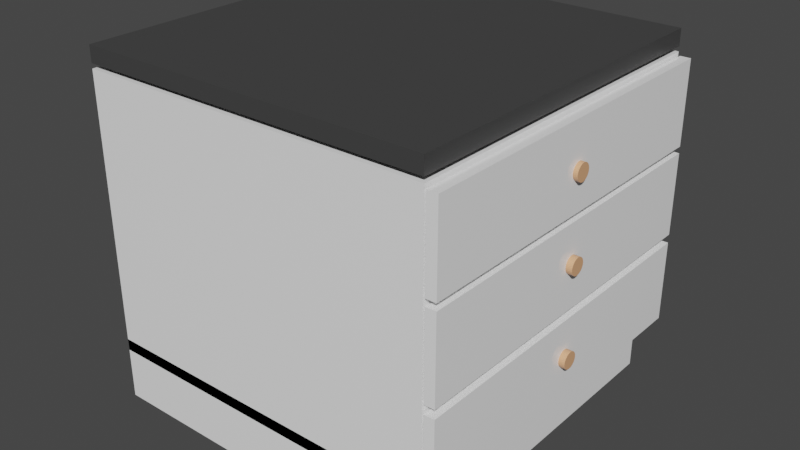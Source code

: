 # Source: kitchen1.blend  (saved by Blender 2.93.20; exported with 4.5.12 LTS)
import bpy
from mathutils import Matrix  # noqa: F401  (used for matrix-valued properties, if any)

bpy.ops.wm.read_factory_settings(use_empty=True)
scene = bpy.context.scene
scene.name = 'Scene'

# ---- collections
col_collection = bpy.data.collections.new('Collection'); scene.collection.children.link(col_collection)

# ---- materials (node trees are filled in below, after node groups)
mat_white = bpy.data.materials.new('White')
mat_white.use_transparent_shadow = False
mat_top = bpy.data.materials.new('Top')
mat_top.alpha_threshold = 0.0
mat_top.use_transparent_shadow = False
mat_top.line_color = (0.0, 0.0, 0.0, 1.0)
mat_wood = bpy.data.materials.new('Wood')
mat_wood.alpha_threshold = 0.0
mat_wood.use_transparent_shadow = False
mat_wood.line_color = (0.0, 0.0, 0.0, 1.0)

# ---- material node trees
mat_white.use_nodes = True; mat_white.node_tree.nodes.clear()
_N = mat_white.node_tree.nodes; _L = mat_white.node_tree.links
n0 = _N.new('ShaderNodeOutputMaterial'); n0.name = 'Material Output'; n0.location = (300, 300)
n1 = _N.new('ShaderNodeBsdfPrincipled'); n1.name = 'Principled BSDF'; n1.location = (15, 320)
n1.distribution = 'GGX'
n1.subsurface_method = 'BURLEY'
n1.inputs[0].default_value = (1.0, 1.0, 1.0, 1.0)
n1.inputs[2].default_value = 0.0
n1.inputs[3].default_value = 1.45
n1.inputs[27].default_value = (0.0, 0.0, 0.0, 1.0)
n1.inputs[28].default_value = 1.0
_L.new(n1.outputs[0], n0.inputs[0])
n0.is_active_output = True
mat_top.use_nodes = True; mat_top.node_tree.nodes.clear()
_N = mat_top.node_tree.nodes; _L = mat_top.node_tree.links
n0 = _N.new('ShaderNodeOutputMaterial'); n0.name = 'Material Output'; n0.location = (300, 300)
n1 = _N.new('ShaderNodeBsdfPrincipled'); n1.name = 'Principled BSDF'; n1.location = (10, 300)
n1.distribution = 'GGX'
n1.subsurface_method = 'BURLEY'
n1.inputs[0].default_value = (0.05497, 0.05497, 0.05497, 1.0)
n1.inputs[2].default_value = 0.4
n1.inputs[3].default_value = 1.45
n1.inputs[27].default_value = (0.0, 0.0, 0.0, 1.0)
n1.inputs[28].default_value = 1.0
_L.new(n1.outputs[0], n0.inputs[0])
n0.is_active_output = True
mat_wood.use_nodes = True; mat_wood.node_tree.nodes.clear()
_N = mat_wood.node_tree.nodes; _L = mat_wood.node_tree.links
n0 = _N.new('ShaderNodeOutputMaterial'); n0.name = 'Material Output'; n0.location = (300, 300)
n1 = _N.new('ShaderNodeBsdfPrincipled'); n1.name = 'Principled BSDF'; n1.location = (10, 300)
n1.distribution = 'GGX'
n1.subsurface_method = 'BURLEY'
n1.inputs[0].default_value = (0.8, 0.4133, 0.2149, 1.0)
n1.inputs[2].default_value = 0.4
n1.inputs[3].default_value = 1.45
n1.inputs[27].default_value = (0.0, 0.0, 0.0, 1.0)
n1.inputs[28].default_value = 1.0
_L.new(n1.outputs[0], n0.inputs[0])
n0.is_active_output = True

# ---- world
world_world = bpy.data.worlds.new('World'); scene.world = world_world
world_world.use_nodes = True; world_world.node_tree.nodes.clear()
_N = world_world.node_tree.nodes; _L = world_world.node_tree.links
n0 = _N.new('ShaderNodeOutputWorld'); n0.name = 'World Output'; n0.location = (300, 300)
n1 = _N.new('ShaderNodeBackground'); n1.name = 'Background'; n1.location = (10, 300)
n1.inputs[0].default_value = (0.05088, 0.05088, 0.05088, 1.0)
_L.new(n1.outputs[0], n0.inputs[0])
n0.is_active_output = True
world_world.color = (0.05088, 0.05088, 0.05088)
world_world.use_sun_shadow = False
world_world.sun_shadow_jitter_overblur = 0.0

# ---- meshes
me_cube = bpy.data.meshes.new('Cube')
me_cube.from_pydata([(0.5, 0.5, 0.4405), (0.5, 0.5, -0.3478), (0.5, -0.5, 0.4405), (0.5, -0.5, -0.3478), (-0.5, 0.5, 0.4405), (-0.5, 0.5, -0.3478), (-0.5, -0.5, 0.4405), (-0.5, -0.5, -0.3478)], [], [(0, 4, 6, 2), (3, 2, 6, 7), (7, 6, 4, 5), (5, 1, 3, 7), (1, 0, 2, 3), (5, 4, 0, 1)])
_uv = me_cube.uv_layers.new(name='UVMap')
_uv.uv.foreach_set('vector', [0.625, 0.5, 0.875, 0.5, 0.875, 0.75, 0.625, 0.75, 0.375, 0.75, 0.625, 0.75, 0.625, 1.0, 0.375, 1.0, 0.375, 0.0, 0.625, 0.0, 0.625, 0.25, 0.375, 0.25, 0.125, 0.5, 0.375, 0.5, 0.375, 0.75, 0.125, 0.75, 0.375, 0.5, 0.625, 0.5, 0.625, 0.75, 0.375, 0.75, 0.375, 0.25, 0.625, 0.25, 0.625, 0.5, 0.375, 0.5])
me_cube.materials.append(mat_white)
me_cube.use_remesh_preserve_volume = False
me_cube.use_remesh_preserve_attributes = False
me_cube.use_mirror_vertex_groups = False
me_cube.update()
me_cube_001 = bpy.data.meshes.new('Cube.001')
me_cube_001.from_pydata([(0.4638, 0.5, 0.1064), (0.4638, 0.5, -0.074), (0.4638, -0.5, 0.1064), (0.4638, -0.5, -0.074), (-0.5, 0.5, 0.1064), (-0.5, 0.5, -0.074), (-0.5, -0.5, 0.1064), (-0.5, -0.5, -0.074)], [], [(0, 4, 6, 2), (3, 2, 6, 7), (7, 6, 4, 5), (5, 1, 3, 7), (1, 0, 2, 3), (5, 4, 0, 1)])
_uv = me_cube_001.uv_layers.new(name='UVMap')
_uv.uv.foreach_set('vector', [0.625, 0.5, 0.875, 0.5, 0.875, 0.75, 0.625, 0.75, 0.375, 0.75, 0.625, 0.75, 0.625, 1.0, 0.375, 1.0, 0.375, 0.0, 0.625, 0.0, 0.625, 0.25, 0.375, 0.25, 0.125, 0.5, 0.375, 0.5, 0.375, 0.75, 0.125, 0.75, 0.375, 0.5, 0.625, 0.5, 0.625, 0.75, 0.375, 0.75, 0.375, 0.25, 0.625, 0.25, 0.625, 0.5, 0.375, 0.5])
me_cube_001.materials.append(mat_white)
me_cube_001.use_remesh_preserve_volume = False
me_cube_001.use_remesh_preserve_attributes = False
me_cube_001.use_mirror_vertex_groups = False
me_cube_001.update()
me_cube_002 = bpy.data.meshes.new('Cube.002')
me_cube_002.from_pydata([(0.5, 0.5, 0.02644), (0.5, 0.5, -0.01958), (0.5, -0.5, 0.02644), (0.5, -0.5, -0.01958), (-0.5, 0.5, 0.02644), (-0.5, 0.5, -0.01958), (-0.5, -0.5, 0.02644), (-0.5, -0.5, -0.01958)], [], [(0, 4, 6, 2), (3, 2, 6, 7), (7, 6, 4, 5), (5, 1, 3, 7), (1, 0, 2, 3), (5, 4, 0, 1)])
_uv = me_cube_002.uv_layers.new(name='UVMap')
_uv.uv.foreach_set('vector', [0.625, 0.5, 0.875, 0.5, 0.875, 0.75, 0.625, 0.75, 0.375, 0.75, 0.625, 0.75, 0.625, 1.0, 0.375, 1.0, 0.375, 0.0, 0.625, 0.0, 0.625, 0.25, 0.375, 0.25, 0.125, 0.5, 0.375, 0.5, 0.375, 0.75, 0.125, 0.75, 0.375, 0.5, 0.625, 0.5, 0.625, 0.75, 0.375, 0.75, 0.375, 0.25, 0.625, 0.25, 0.625, 0.5, 0.375, 0.5])
me_cube_002.materials.append(mat_top)
me_cube_002.use_remesh_preserve_volume = False
me_cube_002.use_remesh_preserve_attributes = False
me_cube_002.use_mirror_vertex_groups = False
me_cube_002.update()
me_cube_003 = bpy.data.meshes.new('Cube.003')
me_cube_003.from_pydata([(0.5053, -0.5, 0.4302), (0.5053, -0.5, 0.1965), (0.5053, 0.5, 0.4302), (0.5053, 0.5, 0.1965), (0.5343, -0.5, 0.4302), (0.5343, -0.5, 0.1965), (0.5343, 0.5, 0.4302), (0.5343, 0.5, 0.1965)], [], [(0, 4, 6, 2), (3, 2, 6, 7), (7, 6, 4, 5), (5, 1, 3, 7), (1, 0, 2, 3), (5, 4, 0, 1)])
_uv = me_cube_003.uv_layers.new(name='UVMap')
_uv.uv.foreach_set('vector', [0.625, 0.5, 0.875, 0.5, 0.875, 0.75, 0.625, 0.75, 0.375, 0.75, 0.625, 0.75, 0.625, 1.0, 0.375, 1.0, 0.375, 0.0, 0.625, 0.0, 0.625, 0.25, 0.375, 0.25, 0.125, 0.5, 0.375, 0.5, 0.375, 0.75, 0.125, 0.75, 0.375, 0.5, 0.625, 0.5, 0.625, 0.75, 0.375, 0.75, 0.375, 0.25, 0.625, 0.25, 0.625, 0.5, 0.375, 0.5])
me_cube_003.materials.append(mat_white)
me_cube_003.use_remesh_preserve_volume = False
me_cube_003.use_remesh_preserve_attributes = False
me_cube_003.use_mirror_vertex_groups = False
me_cube_003.update()
me_cube_004 = bpy.data.meshes.new('Cube.004')
me_cube_004.from_pydata([(0.5053, -0.5, 0.1779), (0.5053, -0.5, -0.05573), (0.5053, 0.5, 0.1779), (0.5053, 0.5, -0.05573), (0.5343, -0.5, 0.1779), (0.5343, -0.5, -0.05573), (0.5343, 0.5, 0.1779), (0.5343, 0.5, -0.05573)], [], [(0, 4, 6, 2), (3, 2, 6, 7), (7, 6, 4, 5), (5, 1, 3, 7), (1, 0, 2, 3), (5, 4, 0, 1)])
_uv = me_cube_004.uv_layers.new(name='UVMap')
_uv.uv.foreach_set('vector', [0.625, 0.5, 0.875, 0.5, 0.875, 0.75, 0.625, 0.75, 0.375, 0.75, 0.625, 0.75, 0.625, 1.0, 0.375, 1.0, 0.375, 0.0, 0.625, 0.0, 0.625, 0.25, 0.375, 0.25, 0.125, 0.5, 0.375, 0.5, 0.375, 0.75, 0.125, 0.75, 0.375, 0.5, 0.625, 0.5, 0.625, 0.75, 0.375, 0.75, 0.375, 0.25, 0.625, 0.25, 0.625, 0.5, 0.375, 0.5])
me_cube_004.materials.append(mat_white)
me_cube_004.use_remesh_preserve_volume = False
me_cube_004.use_remesh_preserve_attributes = False
me_cube_004.use_mirror_vertex_groups = False
me_cube_004.update()
me_cube_005 = bpy.data.meshes.new('Cube.005')
me_cube_005.from_pydata([(0.5053, -0.5, -0.08015), (0.5053, -0.5, -0.3138), (0.5053, 0.5, -0.08015), (0.5053, 0.5, -0.3138), (0.5343, -0.5, -0.08015), (0.5343, -0.5, -0.3138), (0.5343, 0.5, -0.08015), (0.5343, 0.5, -0.3138)], [], [(0, 4, 6, 2), (3, 2, 6, 7), (7, 6, 4, 5), (5, 1, 3, 7), (1, 0, 2, 3), (5, 4, 0, 1)])
_uv = me_cube_005.uv_layers.new(name='UVMap')
_uv.uv.foreach_set('vector', [0.625, 0.5, 0.875, 0.5, 0.875, 0.75, 0.625, 0.75, 0.375, 0.75, 0.625, 0.75, 0.625, 1.0, 0.375, 1.0, 0.375, 0.0, 0.625, 0.0, 0.625, 0.25, 0.375, 0.25, 0.125, 0.5, 0.375, 0.5, 0.375, 0.75, 0.125, 0.75, 0.375, 0.5, 0.625, 0.5, 0.625, 0.75, 0.375, 0.75, 0.375, 0.25, 0.625, 0.25, 0.625, 0.5, 0.375, 0.5])
me_cube_005.materials.append(mat_white)
me_cube_005.use_remesh_preserve_volume = False
me_cube_005.use_remesh_preserve_attributes = False
me_cube_005.use_mirror_vertex_groups = False
me_cube_005.update()
me_cylinder = bpy.data.meshes.new('Cylinder')
me_cylinder.from_pydata([(0.0, -0.02362, 0.01058), (0.0, -0.02362, -0.01058), (-0.004608, -0.02317, 0.01058), (-0.004608, -0.02317, -0.01058), (-0.009039, -0.02182, 0.01058), (-0.009039, -0.02182, -0.01058), (-0.01312, -0.01964, 0.01058), (-0.01312, -0.01964, -0.01058), (-0.0167, -0.0167, 0.01058), (-0.0167, -0.0167, -0.01058), (-0.01964, -0.01312, 0.01058), (-0.01964, -0.01312, -0.01058), (-0.02182, -0.009039, 0.01058), (-0.02182, -0.009039, -0.01058), (-0.02317, -0.004608, 0.01058), (-0.02317, -0.004608, -0.01058), (-0.02362, 1.032e-09, 0.01058), (-0.02362, 1.032e-09, -0.01058), (-0.02317, 0.004608, 0.01058), (-0.02317, 0.004608, -0.01058), (-0.02182, 0.009039, 0.01058), (-0.02182, 0.009039, -0.01058), (-0.01964, 0.01312, 0.01058), (-0.01964, 0.01312, -0.01058), (-0.0167, 0.0167, 0.01058), (-0.0167, 0.0167, -0.01058), (-0.01312, 0.01964, 0.01058), (-0.01312, 0.01964, -0.01058), (-0.009039, 0.02182, 0.01058), (-0.009039, 0.02182, -0.01058), (-0.004608, 0.02317, 0.01058), (-0.004608, 0.02317, -0.01058), (2.065e-09, 0.02362, 0.01058), (2.065e-09, 0.02362, -0.01058), (0.004608, 0.02317, 0.01058), (0.004608, 0.02317, -0.01058), (0.009039, 0.02182, 0.01058), (0.009039, 0.02182, -0.01058), (0.01312, 0.01964, 0.01058), (0.01312, 0.01964, -0.01058), (0.0167, 0.0167, 0.01058), (0.0167, 0.0167, -0.01058), (0.01964, 0.01312, 0.01058), (0.01964, 0.01312, -0.01058), (0.02182, 0.009039, 0.01058), (0.02182, 0.009039, -0.01058), (0.02317, 0.004608, 0.01058), (0.02317, 0.004608, -0.01058), (0.02362, -2.817e-10, 0.01058), (0.02362, -2.817e-10, -0.01058), (0.02317, -0.004608, 0.01058), (0.02317, -0.004608, -0.01058), (0.02182, -0.009039, 0.01058), (0.02182, -0.009039, -0.01058), (0.01964, -0.01312, 0.01058), (0.01964, -0.01312, -0.01058), (0.0167, -0.0167, 0.01058), (0.0167, -0.0167, -0.01058), (0.01312, -0.01964, 0.01058), (0.01312, -0.01964, -0.01058), (0.009039, -0.02182, 0.01058), (0.009039, -0.02182, -0.01058), (0.004608, -0.02317, 0.01058), (0.004608, -0.02317, -0.01058)], [], [(0, 1, 3, 2), (2, 3, 5, 4), (4, 5, 7, 6), (6, 7, 9, 8), (8, 9, 11, 10), (10, 11, 13, 12), (12, 13, 15, 14), (14, 15, 17, 16), (16, 17, 19, 18), (18, 19, 21, 20), (20, 21, 23, 22), (22, 23, 25, 24), (24, 25, 27, 26), (26, 27, 29, 28), (28, 29, 31, 30), (30, 31, 33, 32), (32, 33, 35, 34), (34, 35, 37, 36), (36, 37, 39, 38), (38, 39, 41, 40), (40, 41, 43, 42), (42, 43, 45, 44), (44, 45, 47, 46), (46, 47, 49, 48), (48, 49, 51, 50), (50, 51, 53, 52), (52, 53, 55, 54), (54, 55, 57, 56), (56, 57, 59, 58), (58, 59, 61, 60), (3, 1, 63, 61, 59, 57, 55, 53, 51, 49, 47, 45, 43, 41, 39, 37, 35, 33, 31, 29, 27, 25, 23, 21, 19, 17, 15, 13, 11, 9, 7, 5), (60, 61, 63, 62), (62, 63, 1, 0), (0, 2, 4, 6, 8, 10, 12, 14, 16, 18, 20, 22, 24, 26, 28, 30, 32, 34, 36, 38, 40, 42, 44, 46, 48, 50, 52, 54, 56, 58, 60, 62)])
_uv = me_cylinder.uv_layers.new(name='UVMap')
_uv.uv.foreach_set('vector', [1.0, 0.5, 1.0, 1.0, 0.9688, 1.0, 0.9688, 0.5, 0.9688, 0.5, 0.9688, 1.0, 0.9375, 1.0, 0.9375, 0.5, 0.9375, 0.5, 0.9375, 1.0, 0.9062, 1.0, 0.9062, 0.5, 0.9062, 0.5, 0.9062, 1.0, 0.875, 1.0, 0.875, 0.5, 0.875, 0.5, 0.875, 1.0, 0.8438, 1.0, 0.8438, 0.5, 0.8438, 0.5, 0.8438, 1.0, 0.8125, 1.0, 0.8125, 0.5, 0.8125, 0.5, 0.8125, 1.0, 0.7812, 1.0, 0.7812, 0.5, 0.7812, 0.5, 0.7812, 1.0, 0.75, 1.0, 0.75, 0.5, 0.75, 0.5, 0.75, 1.0, 0.7188, 1.0, 0.7188, 0.5, 0.7188, 0.5, 0.7188, 1.0, 0.6875, 1.0, 0.6875, 0.5, 0.6875, 0.5, 0.6875, 1.0, 0.6562, 1.0, 0.6562, 0.5, 0.6562, 0.5, 0.6562, 1.0, 0.625, 1.0, 0.625, 0.5, 0.625, 0.5, 0.625, 1.0, 0.5938, 1.0, 0.5938, 0.5, 0.5938, 0.5, 0.5938, 1.0, 0.5625, 1.0, 0.5625, 0.5, 0.5625, 0.5, 0.5625, 1.0, 0.5312, 1.0, 0.5312, 0.5, 0.5312, 0.5, 0.5312, 1.0, 0.5, 1.0, 0.5, 0.5, 0.5, 0.5, 0.5, 1.0, 0.4688, 1.0, 0.4688, 0.5, 0.4688, 0.5, 0.4688, 1.0, 0.4375, 1.0, 0.4375, 0.5, 0.4375, 0.5, 0.4375, 1.0, 0.4062, 1.0, 0.4062, 0.5, 0.4062, 0.5, 0.4062, 1.0, 0.375, 1.0, 0.375, 0.5, 0.375, 0.5, 0.375, 1.0, 0.3438, 1.0, 0.3438, 0.5, 0.3438, 0.5, 0.3438, 1.0, 0.3125, 1.0, 0.3125, 0.5, 0.3125, 0.5, 0.3125, 1.0, 0.2812, 1.0, 0.2812, 0.5, 0.2812, 0.5, 0.2812, 1.0, 0.25, 1.0, 0.25, 0.5, 0.25, 0.5, 0.25, 1.0, 0.2188, 1.0, 0.2188, 0.5, 0.2188, 0.5, 0.2188, 1.0, 0.1875, 1.0, 0.1875, 0.5, 0.1875, 0.5, 0.1875, 1.0, 0.1562, 1.0, 0.1562, 0.5, 0.1562, 0.5, 0.1562, 1.0, 0.125, 1.0, 0.125, 0.5, 0.125, 0.5, 0.125, 1.0, 0.09375, 1.0, 0.09375, 0.5, 0.09375, 0.5, 0.09375, 1.0, 0.0625, 1.0, 0.0625, 0.5, 0.2968, 0.4854, 0.25, 0.49, 0.2032, 0.4854, 0.1582, 0.4717, 0.1167, 0.4496, 0.08029, 0.4197, 0.05045, 0.3833, 0.02827, 0.3418, 0.01461, 0.2968, 0.01, 0.25, 0.01461, 0.2032, 0.02827, 0.1582, 0.05045, 0.1167, 0.08029, 0.08029, 0.1167, 0.05045, 0.1582, 0.02827, 0.2032, 0.01461, 0.25, 0.01, 0.2968, 0.01461, 0.3418, 0.02827, 0.3833, 0.05045, 0.4197, 0.08029, 0.4496, 0.1167, 0.4717, 0.1582, 0.4854, 0.2032, 0.49, 0.25, 0.4854, 0.2968, 0.4717, 0.3418, 0.4496, 0.3833, 0.4197, 0.4197, 0.3833, 0.4496, 0.3418, 0.4717, 0.0625, 0.5, 0.0625, 1.0, 0.03125, 1.0, 0.03125, 0.5, 0.03125, 0.5, 0.03125, 1.0, 0.0, 1.0, 0.0, 0.5, 0.75, 0.49, 0.7968, 0.4854, 0.8418, 0.4717, 0.8833, 0.4496, 0.9197, 0.4197, 0.9496, 0.3833, 0.9717, 0.3418, 0.9854, 0.2968, 0.99, 0.25, 0.9854, 0.2032, 0.9717, 0.1582, 0.9496, 0.1167, 0.9197, 0.08029, 0.8833, 0.05045, 0.8418, 0.02827, 0.7968, 0.01461, 0.75, 0.01, 0.7032, 0.01461, 0.6582, 0.02827, 0.6167, 0.05045, 0.5803, 0.08029, 0.5504, 0.1167, 0.5283, 0.1582, 0.5146, 0.2032, 0.51, 0.25, 0.5146, 0.2968, 0.5283, 0.3418, 0.5504, 0.3833, 0.5803, 0.4197, 0.6167, 0.4496, 0.6582, 0.4717, 0.7032, 0.4854])
me_cylinder.materials.append(mat_wood)
me_cylinder.use_remesh_fix_poles = True
me_cylinder.use_remesh_preserve_attributes = False
me_cylinder.update()
me_cylinder_001 = bpy.data.meshes.new('Cylinder.001')
me_cylinder_001.from_pydata([(0.0, -0.02362, 0.01058), (0.0, -0.02362, -0.01058), (-0.004608, -0.02317, 0.01058), (-0.004608, -0.02317, -0.01058), (-0.009039, -0.02182, 0.01058), (-0.009039, -0.02182, -0.01058), (-0.01312, -0.01964, 0.01058), (-0.01312, -0.01964, -0.01058), (-0.0167, -0.0167, 0.01058), (-0.0167, -0.0167, -0.01058), (-0.01964, -0.01312, 0.01058), (-0.01964, -0.01312, -0.01058), (-0.02182, -0.009039, 0.01058), (-0.02182, -0.009039, -0.01058), (-0.02317, -0.004608, 0.01058), (-0.02317, -0.004608, -0.01058), (-0.02362, 1.032e-09, 0.01058), (-0.02362, 1.032e-09, -0.01058), (-0.02317, 0.004608, 0.01058), (-0.02317, 0.004608, -0.01058), (-0.02182, 0.009039, 0.01058), (-0.02182, 0.009039, -0.01058), (-0.01964, 0.01312, 0.01058), (-0.01964, 0.01312, -0.01058), (-0.0167, 0.0167, 0.01058), (-0.0167, 0.0167, -0.01058), (-0.01312, 0.01964, 0.01058), (-0.01312, 0.01964, -0.01058), (-0.009039, 0.02182, 0.01058), (-0.009039, 0.02182, -0.01058), (-0.004608, 0.02317, 0.01058), (-0.004608, 0.02317, -0.01058), (2.065e-09, 0.02362, 0.01058), (2.065e-09, 0.02362, -0.01058), (0.004608, 0.02317, 0.01058), (0.004608, 0.02317, -0.01058), (0.009039, 0.02182, 0.01058), (0.009039, 0.02182, -0.01058), (0.01312, 0.01964, 0.01058), (0.01312, 0.01964, -0.01058), (0.0167, 0.0167, 0.01058), (0.0167, 0.0167, -0.01058), (0.01964, 0.01312, 0.01058), (0.01964, 0.01312, -0.01058), (0.02182, 0.009039, 0.01058), (0.02182, 0.009039, -0.01058), (0.02317, 0.004608, 0.01058), (0.02317, 0.004608, -0.01058), (0.02362, -2.817e-10, 0.01058), (0.02362, -2.817e-10, -0.01058), (0.02317, -0.004608, 0.01058), (0.02317, -0.004608, -0.01058), (0.02182, -0.009039, 0.01058), (0.02182, -0.009039, -0.01058), (0.01964, -0.01312, 0.01058), (0.01964, -0.01312, -0.01058), (0.0167, -0.0167, 0.01058), (0.0167, -0.0167, -0.01058), (0.01312, -0.01964, 0.01058), (0.01312, -0.01964, -0.01058), (0.009039, -0.02182, 0.01058), (0.009039, -0.02182, -0.01058), (0.004608, -0.02317, 0.01058), (0.004608, -0.02317, -0.01058)], [], [(0, 1, 3, 2), (2, 3, 5, 4), (4, 5, 7, 6), (6, 7, 9, 8), (8, 9, 11, 10), (10, 11, 13, 12), (12, 13, 15, 14), (14, 15, 17, 16), (16, 17, 19, 18), (18, 19, 21, 20), (20, 21, 23, 22), (22, 23, 25, 24), (24, 25, 27, 26), (26, 27, 29, 28), (28, 29, 31, 30), (30, 31, 33, 32), (32, 33, 35, 34), (34, 35, 37, 36), (36, 37, 39, 38), (38, 39, 41, 40), (40, 41, 43, 42), (42, 43, 45, 44), (44, 45, 47, 46), (46, 47, 49, 48), (48, 49, 51, 50), (50, 51, 53, 52), (52, 53, 55, 54), (54, 55, 57, 56), (56, 57, 59, 58), (58, 59, 61, 60), (3, 1, 63, 61, 59, 57, 55, 53, 51, 49, 47, 45, 43, 41, 39, 37, 35, 33, 31, 29, 27, 25, 23, 21, 19, 17, 15, 13, 11, 9, 7, 5), (60, 61, 63, 62), (62, 63, 1, 0), (0, 2, 4, 6, 8, 10, 12, 14, 16, 18, 20, 22, 24, 26, 28, 30, 32, 34, 36, 38, 40, 42, 44, 46, 48, 50, 52, 54, 56, 58, 60, 62)])
_uv = me_cylinder_001.uv_layers.new(name='UVMap')
_uv.uv.foreach_set('vector', [1.0, 0.5, 1.0, 1.0, 0.9688, 1.0, 0.9688, 0.5, 0.9688, 0.5, 0.9688, 1.0, 0.9375, 1.0, 0.9375, 0.5, 0.9375, 0.5, 0.9375, 1.0, 0.9062, 1.0, 0.9062, 0.5, 0.9062, 0.5, 0.9062, 1.0, 0.875, 1.0, 0.875, 0.5, 0.875, 0.5, 0.875, 1.0, 0.8438, 1.0, 0.8438, 0.5, 0.8438, 0.5, 0.8438, 1.0, 0.8125, 1.0, 0.8125, 0.5, 0.8125, 0.5, 0.8125, 1.0, 0.7812, 1.0, 0.7812, 0.5, 0.7812, 0.5, 0.7812, 1.0, 0.75, 1.0, 0.75, 0.5, 0.75, 0.5, 0.75, 1.0, 0.7188, 1.0, 0.7188, 0.5, 0.7188, 0.5, 0.7188, 1.0, 0.6875, 1.0, 0.6875, 0.5, 0.6875, 0.5, 0.6875, 1.0, 0.6562, 1.0, 0.6562, 0.5, 0.6562, 0.5, 0.6562, 1.0, 0.625, 1.0, 0.625, 0.5, 0.625, 0.5, 0.625, 1.0, 0.5938, 1.0, 0.5938, 0.5, 0.5938, 0.5, 0.5938, 1.0, 0.5625, 1.0, 0.5625, 0.5, 0.5625, 0.5, 0.5625, 1.0, 0.5312, 1.0, 0.5312, 0.5, 0.5312, 0.5, 0.5312, 1.0, 0.5, 1.0, 0.5, 0.5, 0.5, 0.5, 0.5, 1.0, 0.4688, 1.0, 0.4688, 0.5, 0.4688, 0.5, 0.4688, 1.0, 0.4375, 1.0, 0.4375, 0.5, 0.4375, 0.5, 0.4375, 1.0, 0.4062, 1.0, 0.4062, 0.5, 0.4062, 0.5, 0.4062, 1.0, 0.375, 1.0, 0.375, 0.5, 0.375, 0.5, 0.375, 1.0, 0.3438, 1.0, 0.3438, 0.5, 0.3438, 0.5, 0.3438, 1.0, 0.3125, 1.0, 0.3125, 0.5, 0.3125, 0.5, 0.3125, 1.0, 0.2812, 1.0, 0.2812, 0.5, 0.2812, 0.5, 0.2812, 1.0, 0.25, 1.0, 0.25, 0.5, 0.25, 0.5, 0.25, 1.0, 0.2188, 1.0, 0.2188, 0.5, 0.2188, 0.5, 0.2188, 1.0, 0.1875, 1.0, 0.1875, 0.5, 0.1875, 0.5, 0.1875, 1.0, 0.1562, 1.0, 0.1562, 0.5, 0.1562, 0.5, 0.1562, 1.0, 0.125, 1.0, 0.125, 0.5, 0.125, 0.5, 0.125, 1.0, 0.09375, 1.0, 0.09375, 0.5, 0.09375, 0.5, 0.09375, 1.0, 0.0625, 1.0, 0.0625, 0.5, 0.2968, 0.4854, 0.25, 0.49, 0.2032, 0.4854, 0.1582, 0.4717, 0.1167, 0.4496, 0.08029, 0.4197, 0.05045, 0.3833, 0.02827, 0.3418, 0.01461, 0.2968, 0.01, 0.25, 0.01461, 0.2032, 0.02827, 0.1582, 0.05045, 0.1167, 0.08029, 0.08029, 0.1167, 0.05045, 0.1582, 0.02827, 0.2032, 0.01461, 0.25, 0.01, 0.2968, 0.01461, 0.3418, 0.02827, 0.3833, 0.05045, 0.4197, 0.08029, 0.4496, 0.1167, 0.4717, 0.1582, 0.4854, 0.2032, 0.49, 0.25, 0.4854, 0.2968, 0.4717, 0.3418, 0.4496, 0.3833, 0.4197, 0.4197, 0.3833, 0.4496, 0.3418, 0.4717, 0.0625, 0.5, 0.0625, 1.0, 0.03125, 1.0, 0.03125, 0.5, 0.03125, 0.5, 0.03125, 1.0, 0.0, 1.0, 0.0, 0.5, 0.75, 0.49, 0.7968, 0.4854, 0.8418, 0.4717, 0.8833, 0.4496, 0.9197, 0.4197, 0.9496, 0.3833, 0.9717, 0.3418, 0.9854, 0.2968, 0.99, 0.25, 0.9854, 0.2032, 0.9717, 0.1582, 0.9496, 0.1167, 0.9197, 0.08029, 0.8833, 0.05045, 0.8418, 0.02827, 0.7968, 0.01461, 0.75, 0.01, 0.7032, 0.01461, 0.6582, 0.02827, 0.6167, 0.05045, 0.5803, 0.08029, 0.5504, 0.1167, 0.5283, 0.1582, 0.5146, 0.2032, 0.51, 0.25, 0.5146, 0.2968, 0.5283, 0.3418, 0.5504, 0.3833, 0.5803, 0.4197, 0.6167, 0.4496, 0.6582, 0.4717, 0.7032, 0.4854])
me_cylinder_001.materials.append(mat_wood)
me_cylinder_001.use_remesh_fix_poles = True
me_cylinder_001.use_remesh_preserve_attributes = False
me_cylinder_001.update()
me_cylinder_002 = bpy.data.meshes.new('Cylinder.002')
me_cylinder_002.from_pydata([(0.0, -0.02362, 0.01058), (0.0, -0.02362, -0.01058), (-0.004608, -0.02317, 0.01058), (-0.004608, -0.02317, -0.01058), (-0.009039, -0.02182, 0.01058), (-0.009039, -0.02182, -0.01058), (-0.01312, -0.01964, 0.01058), (-0.01312, -0.01964, -0.01058), (-0.0167, -0.0167, 0.01058), (-0.0167, -0.0167, -0.01058), (-0.01964, -0.01312, 0.01058), (-0.01964, -0.01312, -0.01058), (-0.02182, -0.009039, 0.01058), (-0.02182, -0.009039, -0.01058), (-0.02317, -0.004608, 0.01058), (-0.02317, -0.004608, -0.01058), (-0.02362, 1.032e-09, 0.01058), (-0.02362, 1.032e-09, -0.01058), (-0.02317, 0.004608, 0.01058), (-0.02317, 0.004608, -0.01058), (-0.02182, 0.009039, 0.01058), (-0.02182, 0.009039, -0.01058), (-0.01964, 0.01312, 0.01058), (-0.01964, 0.01312, -0.01058), (-0.0167, 0.0167, 0.01058), (-0.0167, 0.0167, -0.01058), (-0.01312, 0.01964, 0.01058), (-0.01312, 0.01964, -0.01058), (-0.009039, 0.02182, 0.01058), (-0.009039, 0.02182, -0.01058), (-0.004608, 0.02317, 0.01058), (-0.004608, 0.02317, -0.01058), (2.065e-09, 0.02362, 0.01058), (2.065e-09, 0.02362, -0.01058), (0.004608, 0.02317, 0.01058), (0.004608, 0.02317, -0.01058), (0.009039, 0.02182, 0.01058), (0.009039, 0.02182, -0.01058), (0.01312, 0.01964, 0.01058), (0.01312, 0.01964, -0.01058), (0.0167, 0.0167, 0.01058), (0.0167, 0.0167, -0.01058), (0.01964, 0.01312, 0.01058), (0.01964, 0.01312, -0.01058), (0.02182, 0.009039, 0.01058), (0.02182, 0.009039, -0.01058), (0.02317, 0.004608, 0.01058), (0.02317, 0.004608, -0.01058), (0.02362, -2.817e-10, 0.01058), (0.02362, -2.817e-10, -0.01058), (0.02317, -0.004608, 0.01058), (0.02317, -0.004608, -0.01058), (0.02182, -0.009039, 0.01058), (0.02182, -0.009039, -0.01058), (0.01964, -0.01312, 0.01058), (0.01964, -0.01312, -0.01058), (0.0167, -0.0167, 0.01058), (0.0167, -0.0167, -0.01058), (0.01312, -0.01964, 0.01058), (0.01312, -0.01964, -0.01058), (0.009039, -0.02182, 0.01058), (0.009039, -0.02182, -0.01058), (0.004608, -0.02317, 0.01058), (0.004608, -0.02317, -0.01058)], [], [(0, 1, 3, 2), (2, 3, 5, 4), (4, 5, 7, 6), (6, 7, 9, 8), (8, 9, 11, 10), (10, 11, 13, 12), (12, 13, 15, 14), (14, 15, 17, 16), (16, 17, 19, 18), (18, 19, 21, 20), (20, 21, 23, 22), (22, 23, 25, 24), (24, 25, 27, 26), (26, 27, 29, 28), (28, 29, 31, 30), (30, 31, 33, 32), (32, 33, 35, 34), (34, 35, 37, 36), (36, 37, 39, 38), (38, 39, 41, 40), (40, 41, 43, 42), (42, 43, 45, 44), (44, 45, 47, 46), (46, 47, 49, 48), (48, 49, 51, 50), (50, 51, 53, 52), (52, 53, 55, 54), (54, 55, 57, 56), (56, 57, 59, 58), (58, 59, 61, 60), (3, 1, 63, 61, 59, 57, 55, 53, 51, 49, 47, 45, 43, 41, 39, 37, 35, 33, 31, 29, 27, 25, 23, 21, 19, 17, 15, 13, 11, 9, 7, 5), (60, 61, 63, 62), (62, 63, 1, 0), (0, 2, 4, 6, 8, 10, 12, 14, 16, 18, 20, 22, 24, 26, 28, 30, 32, 34, 36, 38, 40, 42, 44, 46, 48, 50, 52, 54, 56, 58, 60, 62)])
_uv = me_cylinder_002.uv_layers.new(name='UVMap')
_uv.uv.foreach_set('vector', [1.0, 0.5, 1.0, 1.0, 0.9688, 1.0, 0.9688, 0.5, 0.9688, 0.5, 0.9688, 1.0, 0.9375, 1.0, 0.9375, 0.5, 0.9375, 0.5, 0.9375, 1.0, 0.9062, 1.0, 0.9062, 0.5, 0.9062, 0.5, 0.9062, 1.0, 0.875, 1.0, 0.875, 0.5, 0.875, 0.5, 0.875, 1.0, 0.8438, 1.0, 0.8438, 0.5, 0.8438, 0.5, 0.8438, 1.0, 0.8125, 1.0, 0.8125, 0.5, 0.8125, 0.5, 0.8125, 1.0, 0.7812, 1.0, 0.7812, 0.5, 0.7812, 0.5, 0.7812, 1.0, 0.75, 1.0, 0.75, 0.5, 0.75, 0.5, 0.75, 1.0, 0.7188, 1.0, 0.7188, 0.5, 0.7188, 0.5, 0.7188, 1.0, 0.6875, 1.0, 0.6875, 0.5, 0.6875, 0.5, 0.6875, 1.0, 0.6562, 1.0, 0.6562, 0.5, 0.6562, 0.5, 0.6562, 1.0, 0.625, 1.0, 0.625, 0.5, 0.625, 0.5, 0.625, 1.0, 0.5938, 1.0, 0.5938, 0.5, 0.5938, 0.5, 0.5938, 1.0, 0.5625, 1.0, 0.5625, 0.5, 0.5625, 0.5, 0.5625, 1.0, 0.5312, 1.0, 0.5312, 0.5, 0.5312, 0.5, 0.5312, 1.0, 0.5, 1.0, 0.5, 0.5, 0.5, 0.5, 0.5, 1.0, 0.4688, 1.0, 0.4688, 0.5, 0.4688, 0.5, 0.4688, 1.0, 0.4375, 1.0, 0.4375, 0.5, 0.4375, 0.5, 0.4375, 1.0, 0.4062, 1.0, 0.4062, 0.5, 0.4062, 0.5, 0.4062, 1.0, 0.375, 1.0, 0.375, 0.5, 0.375, 0.5, 0.375, 1.0, 0.3438, 1.0, 0.3438, 0.5, 0.3438, 0.5, 0.3438, 1.0, 0.3125, 1.0, 0.3125, 0.5, 0.3125, 0.5, 0.3125, 1.0, 0.2812, 1.0, 0.2812, 0.5, 0.2812, 0.5, 0.2812, 1.0, 0.25, 1.0, 0.25, 0.5, 0.25, 0.5, 0.25, 1.0, 0.2188, 1.0, 0.2188, 0.5, 0.2188, 0.5, 0.2188, 1.0, 0.1875, 1.0, 0.1875, 0.5, 0.1875, 0.5, 0.1875, 1.0, 0.1562, 1.0, 0.1562, 0.5, 0.1562, 0.5, 0.1562, 1.0, 0.125, 1.0, 0.125, 0.5, 0.125, 0.5, 0.125, 1.0, 0.09375, 1.0, 0.09375, 0.5, 0.09375, 0.5, 0.09375, 1.0, 0.0625, 1.0, 0.0625, 0.5, 0.2968, 0.4854, 0.25, 0.49, 0.2032, 0.4854, 0.1582, 0.4717, 0.1167, 0.4496, 0.08029, 0.4197, 0.05045, 0.3833, 0.02827, 0.3418, 0.01461, 0.2968, 0.01, 0.25, 0.01461, 0.2032, 0.02827, 0.1582, 0.05045, 0.1167, 0.08029, 0.08029, 0.1167, 0.05045, 0.1582, 0.02827, 0.2032, 0.01461, 0.25, 0.01, 0.2968, 0.01461, 0.3418, 0.02827, 0.3833, 0.05045, 0.4197, 0.08029, 0.4496, 0.1167, 0.4717, 0.1582, 0.4854, 0.2032, 0.49, 0.25, 0.4854, 0.2968, 0.4717, 0.3418, 0.4496, 0.3833, 0.4197, 0.4197, 0.3833, 0.4496, 0.3418, 0.4717, 0.0625, 0.5, 0.0625, 1.0, 0.03125, 1.0, 0.03125, 0.5, 0.03125, 0.5, 0.03125, 1.0, 0.0, 1.0, 0.0, 0.5, 0.75, 0.49, 0.7968, 0.4854, 0.8418, 0.4717, 0.8833, 0.4496, 0.9197, 0.4197, 0.9496, 0.3833, 0.9717, 0.3418, 0.9854, 0.2968, 0.99, 0.25, 0.9854, 0.2032, 0.9717, 0.1582, 0.9496, 0.1167, 0.9197, 0.08029, 0.8833, 0.05045, 0.8418, 0.02827, 0.7968, 0.01461, 0.75, 0.01, 0.7032, 0.01461, 0.6582, 0.02827, 0.6167, 0.05045, 0.5803, 0.08029, 0.5504, 0.1167, 0.5283, 0.1582, 0.5146, 0.2032, 0.51, 0.25, 0.5146, 0.2968, 0.5283, 0.3418, 0.5504, 0.3833, 0.5803, 0.4197, 0.6167, 0.4496, 0.6582, 0.4717, 0.7032, 0.4854])
me_cylinder_002.materials.append(mat_wood)
me_cylinder_002.use_remesh_fix_poles = True
me_cylinder_002.use_remesh_preserve_attributes = False
me_cylinder_002.update()

# ---- objects
ob_cube = bpy.data.objects.new('Cube', me_cube)
ob_cube_001 = bpy.data.objects.new('Cube.001', me_cube_001)
ob_cube_002 = bpy.data.objects.new('Cube.002', me_cube_002)
ob_cube_003 = bpy.data.objects.new('Cube.003', me_cube_003)
ob_cube_004 = bpy.data.objects.new('Cube.004', me_cube_004)
ob_cube_005 = bpy.data.objects.new('Cube.005', me_cube_005)
ob_cylinder = bpy.data.objects.new('Cylinder', me_cylinder)
ob_cylinder_001 = bpy.data.objects.new('Cylinder.001', me_cylinder_001)
ob_cylinder_002 = bpy.data.objects.new('Cylinder.002', me_cylinder_002)

# ---- transforms, parenting, visibility, modifiers, constraints
ob_cube.location = (0.0, 0.0, 0.0)
ob_cube.lock_rotations_4d = False
ob_cube.empty_display_type = 'ARROWS'
ob_cube.lineart.crease_threshold = 0.0
ob_cube_001.location = (0.0, 0.0, -0.4206)
ob_cube_001.lock_rotations_4d = False
ob_cube_001.empty_display_type = 'ARROWS'
ob_cube_001.lineart.crease_threshold = 0.0
ob_cube_002.location = (0.0, 0.0, 0.4736)
ob_cube_002.lock_rotations_4d = False
ob_cube_002.empty_display_type = 'ARROWS'
ob_cube_002.lineart.crease_threshold = 0.0
ob_cube_003.location = (0.0, 0.0, 0.0)
ob_cube_003.lock_rotations_4d = False
ob_cube_003.empty_display_type = 'ARROWS'
ob_cube_003.lineart.crease_threshold = 0.0
ob_cube_004.location = (0.0, 0.0, 0.0)
ob_cube_004.lock_rotations_4d = False
ob_cube_004.empty_display_type = 'ARROWS'
ob_cube_004.lineart.crease_threshold = 0.0
ob_cube_005.location = (0.0, 0.0, 0.0)
ob_cube_005.lock_rotations_4d = False
ob_cube_005.empty_display_type = 'ARROWS'
ob_cube_005.lineart.crease_threshold = 0.0
ob_cylinder.location = (0.5411, -9.257e-09, 0.0689)
ob_cylinder.rotation_euler = (-0.0, 1.571, 0.0)
ob_cylinder_001.location = (0.5361, -4.067e-08, 0.3027)
ob_cylinder_001.rotation_euler = (-0.0, 1.571, 0.0)
ob_cylinder_002.location = (0.5411, 2.513e-08, -0.187)
ob_cylinder_002.rotation_euler = (-0.0, 1.571, 0.0)

# ---- collection membership
col_collection.objects.link(ob_cube)
col_collection.objects.link(ob_cube_001)
col_collection.objects.link(ob_cube_002)
col_collection.objects.link(ob_cube_003)
col_collection.objects.link(ob_cube_004)
col_collection.objects.link(ob_cube_005)
col_collection.objects.link(ob_cylinder)
col_collection.objects.link(ob_cylinder_001)
col_collection.objects.link(ob_cylinder_002)

# ---- scene / render settings (as saved in the file)
scene.frame_start = 1; scene.frame_end = 250; scene.frame_set(1)
scene.render.engine = 'BLENDER_EEVEE_NEXT'
scene.cycles.use_denoising = False
scene.cycles.samples = 128
scene.cycles.sampling_pattern = 'TABULATED_SOBOL'
scene.cycles.use_adaptive_sampling = False
scene.cycles.use_light_tree = False
scene.view_settings.view_transform = 'Filmic'
bpy.context.view_layer.update()

# ---- added for rendering (the .blend has no active camera and no usable light): camera, sun
cam_auto = bpy.data.cameras.new('AutoCamera')
cam_auto.lens = 50.0
cam_auto.sensor_width = 36.0
cam_auto.clip_end = 1000.0
ob_auto_camera = bpy.data.objects.new('AutoCamera', cam_auto)
scene.collection.objects.link(ob_auto_camera)
ob_auto_camera.location = (1.65363, -1.95337, 1.30494)
ob_auto_camera.rotation_euler = (1.09748, -7.21219e-08, 0.694738)
scene.camera = ob_auto_camera
light_auto_sun = bpy.data.lights.new('AutoSun', 'SUN')
light_auto_sun.energy = 3.0
light_auto_sun.angle = 0.0523599
ob_auto_sun = bpy.data.objects.new('AutoSun', light_auto_sun)
scene.collection.objects.link(ob_auto_sun)
ob_auto_sun.rotation_euler = (0.872665, 0.174533, 0.523599)
bpy.context.view_layer.update()
